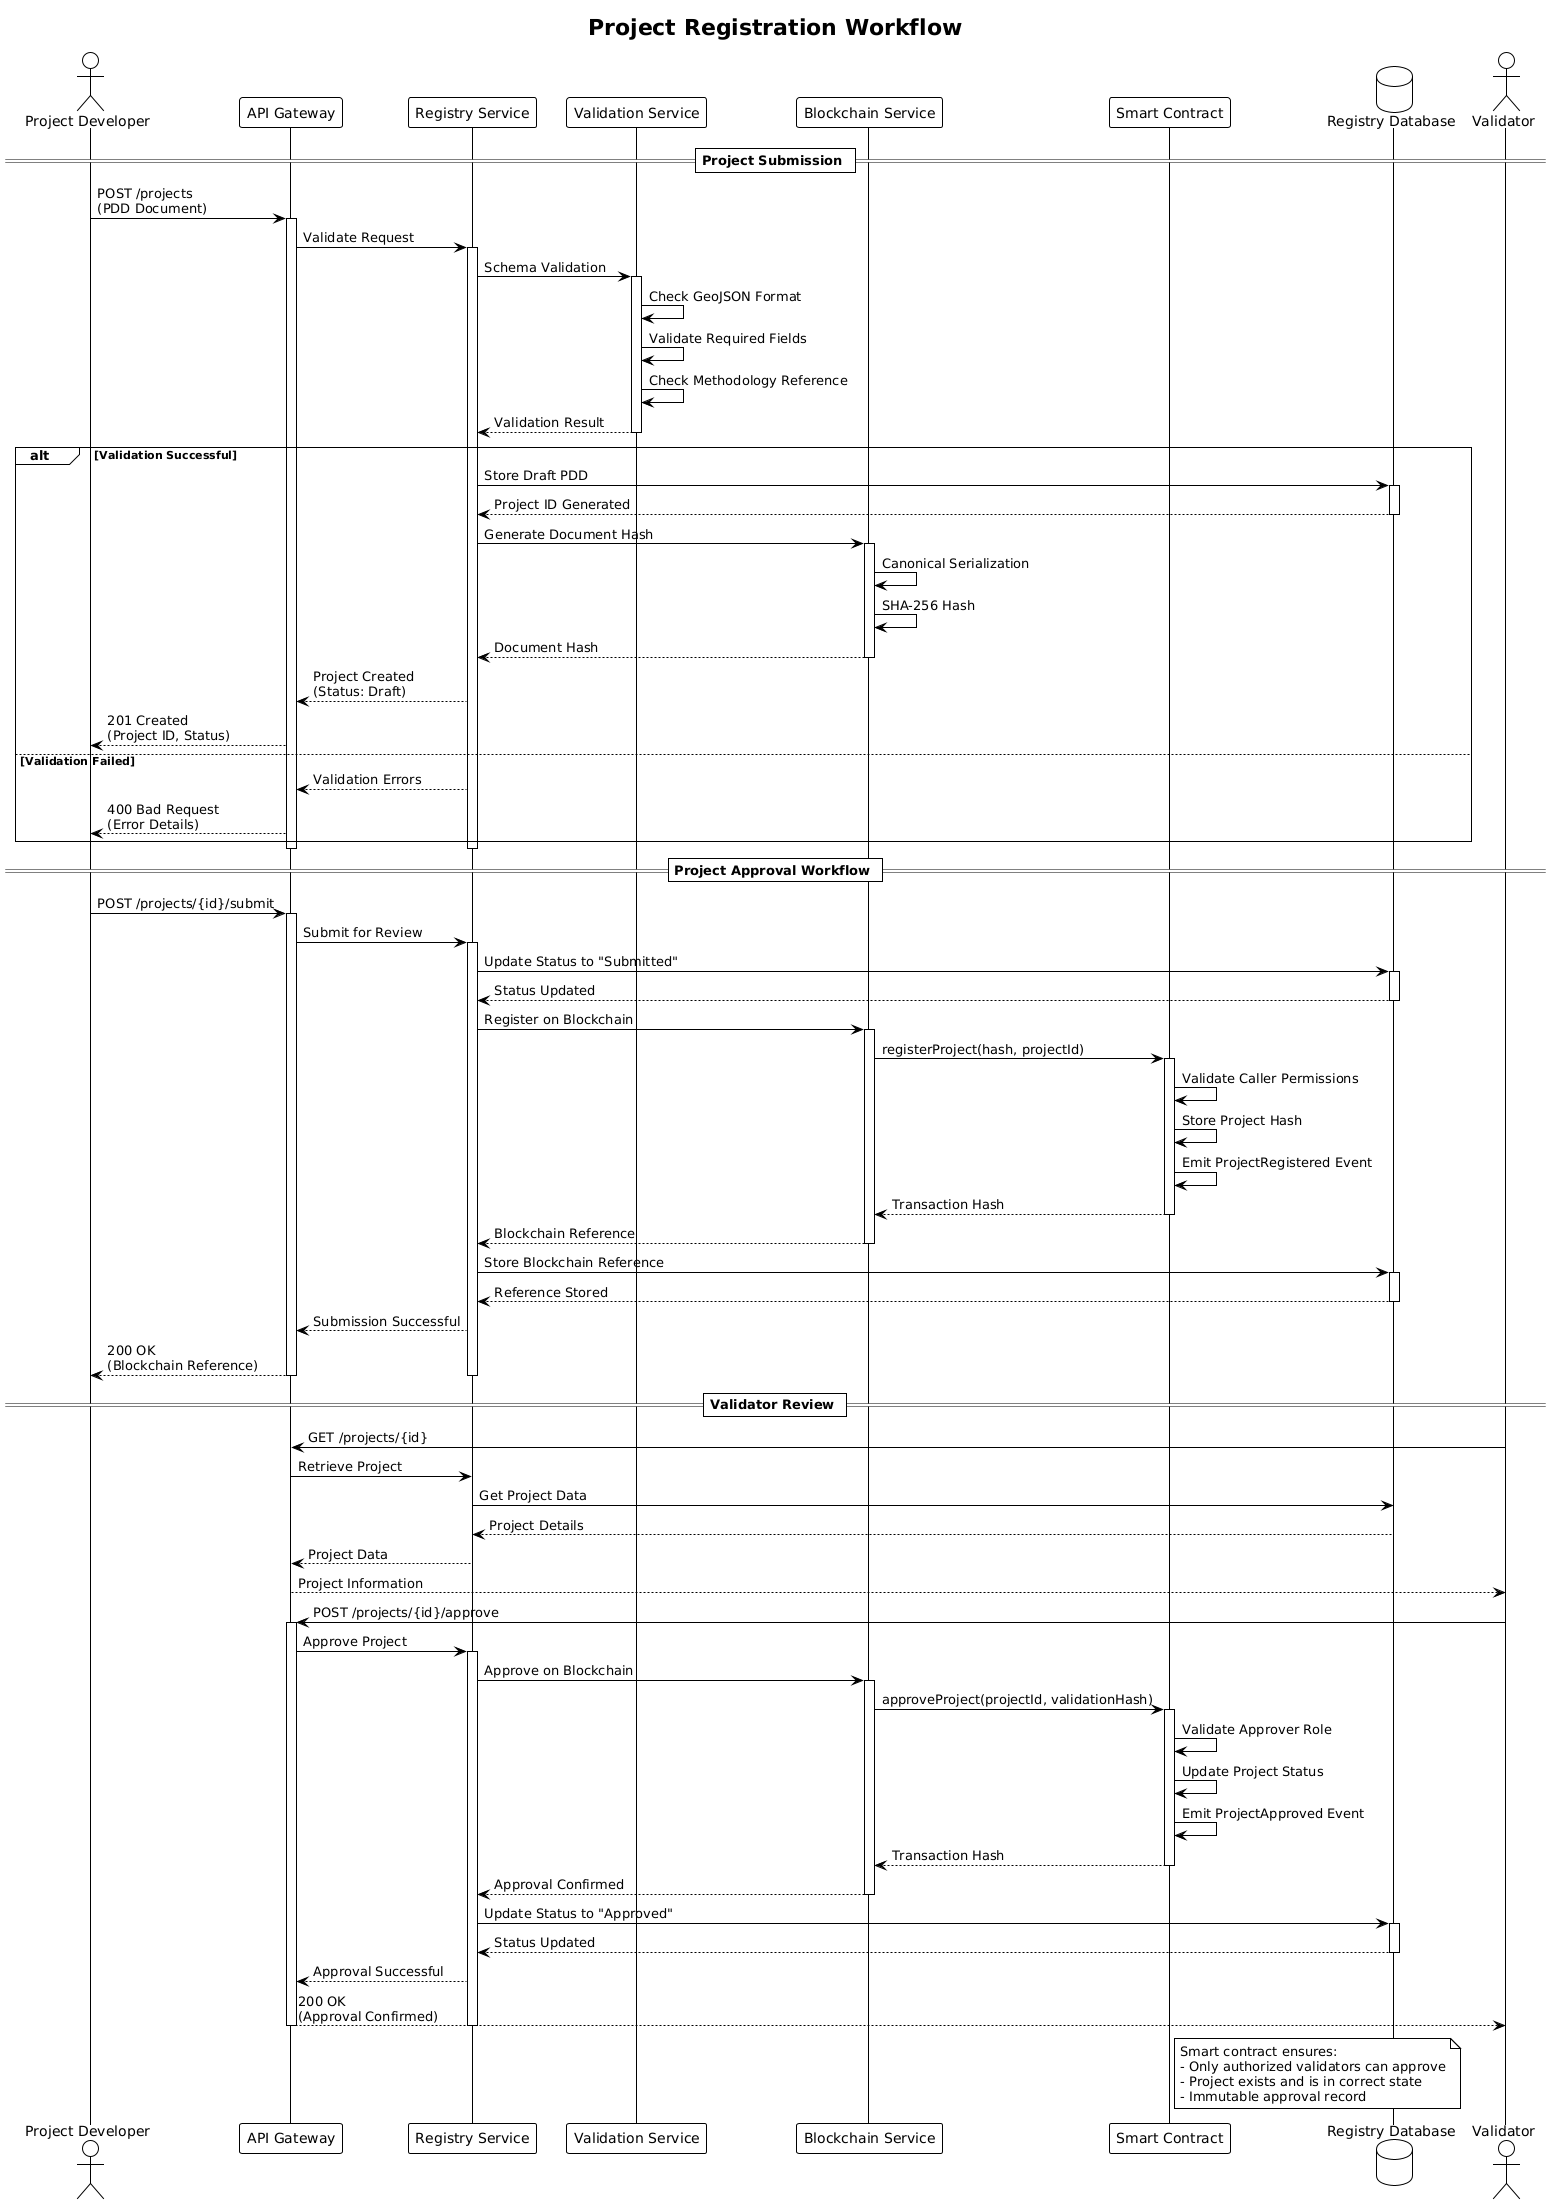

The diagram above was rendered by PlantUML. Its source (embedded in the PNG):
@startuml
!theme plain
title Project Registration Workflow

actor "Project Developer" as PD
participant "API Gateway" as API
participant "Registry Service" as RS
participant "Validation Service" as VS
participant "Blockchain Service" as BC
participant "Smart Contract" as SC
database "Registry Database" as DB

== Project Submission ==
PD -> API: POST /projects\n(PDD Document)
activate API

API -> RS: Validate Request
activate RS

RS -> VS: Schema Validation
activate VS
VS -> VS: Check GeoJSON Format
VS -> VS: Validate Required Fields
VS -> VS: Check Methodology Reference
VS --> RS: Validation Result
deactivate VS

alt Validation Successful
    RS -> DB: Store Draft PDD
    activate DB
    DB --> RS: Project ID Generated
    deactivate DB
    
    RS -> BC: Generate Document Hash
    activate BC
    BC -> BC: Canonical Serialization
    BC -> BC: SHA-256 Hash
    BC --> RS: Document Hash
    deactivate BC
    
    RS --> API: Project Created\n(Status: Draft)
    API --> PD: 201 Created\n(Project ID, Status)
else Validation Failed
    RS --> API: Validation Errors
    API --> PD: 400 Bad Request\n(Error Details)
end
deactivate RS
deactivate API

== Project Approval Workflow ==
PD -> API: POST /projects/{id}/submit
activate API

API -> RS: Submit for Review
activate RS

RS -> DB: Update Status to "Submitted"
activate DB
DB --> RS: Status Updated
deactivate DB

RS -> BC: Register on Blockchain
activate BC
BC -> SC: registerProject(hash, projectId)
activate SC
SC -> SC: Validate Caller Permissions
SC -> SC: Store Project Hash
SC -> SC: Emit ProjectRegistered Event
SC --> BC: Transaction Hash
deactivate SC
BC --> RS: Blockchain Reference
deactivate BC

RS -> DB: Store Blockchain Reference
activate DB
DB --> RS: Reference Stored
deactivate DB

RS --> API: Submission Successful
API --> PD: 200 OK\n(Blockchain Reference)
deactivate RS
deactivate API

== Validator Review ==
actor "Validator" as V
V -> API: GET /projects/{id}
API -> RS: Retrieve Project
RS -> DB: Get Project Data
DB --> RS: Project Details
RS --> API: Project Data
API --> V: Project Information

V -> API: POST /projects/{id}/approve
activate API
API -> RS: Approve Project
activate RS

RS -> BC: Approve on Blockchain
activate BC
BC -> SC: approveProject(projectId, validationHash)
activate SC
SC -> SC: Validate Approver Role
SC -> SC: Update Project Status
SC -> SC: Emit ProjectApproved Event
SC --> BC: Transaction Hash
deactivate SC
BC --> RS: Approval Confirmed
deactivate BC

RS -> DB: Update Status to "Approved"
activate DB
DB --> RS: Status Updated
deactivate DB

RS --> API: Approval Successful
API --> V: 200 OK\n(Approval Confirmed)
deactivate RS
deactivate API

note right of SC
  Smart contract ensures:
  - Only authorized validators can approve
  - Project exists and is in correct state
  - Immutable approval record
end note

@enduml